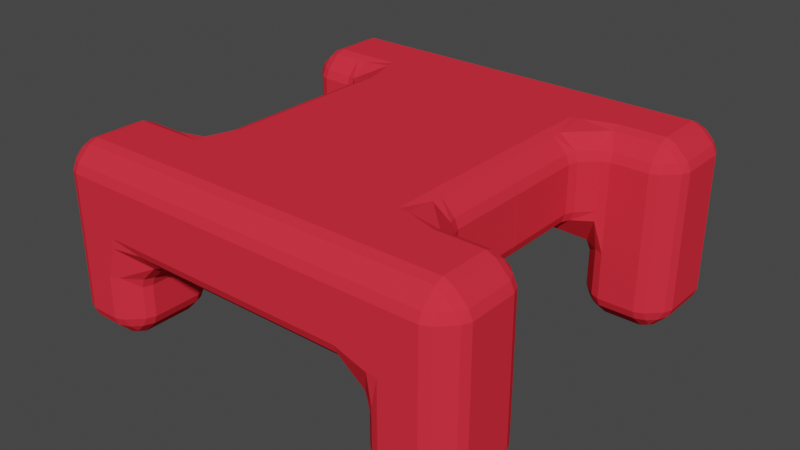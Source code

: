 # Source: spider.blend  (saved by Blender 2.91.10; exported with 4.5.12 LTS)
import bpy
from mathutils import Matrix  # noqa: F401  (used for matrix-valued properties, if any)

bpy.ops.wm.read_factory_settings(use_empty=True)
scene = bpy.context.scene
scene.name = 'Scene'

# ---- collections
col_collection = bpy.data.collections.new('Collection'); scene.collection.children.link(col_collection)

# ---- materials (node trees are filled in below, after node groups)
mat_material = bpy.data.materials.new('Material')
mat_material.alpha_threshold = 0.0
mat_material.use_transparent_shadow = False
mat_material.line_color = (0.0, 0.0, 0.0, 1.0)

# ---- material node trees
mat_material.use_nodes = True; mat_material.node_tree.nodes.clear()
_N = mat_material.node_tree.nodes; _L = mat_material.node_tree.links
n0 = _N.new('ShaderNodeOutputMaterial'); n0.name = 'Material Output'; n0.location = (300, 300)
n1 = _N.new('ShaderNodeBsdfPrincipled'); n1.name = 'Principled BSDF'; n1.location = (10, 300)
n1.distribution = 'GGX'
n1.subsurface_method = 'BURLEY'
n1.inputs[0].default_value = (0.8, 0.03102, 0.05059, 1.0)
n1.inputs[2].default_value = 0.9424
n1.inputs[3].default_value = 1.45
n1.inputs[13].default_value = 0.0
n1.inputs[27].default_value = (0.0, 0.0, 0.0, 1.0)
n1.inputs[28].default_value = 1.0
_L.new(n1.outputs[0], n0.inputs[0])
n0.is_active_output = True

# ---- world
world_world = bpy.data.worlds.new('World'); scene.world = world_world
world_world.use_nodes = True; world_world.node_tree.nodes.clear()
_N = world_world.node_tree.nodes; _L = world_world.node_tree.links
n0 = _N.new('ShaderNodeOutputWorld'); n0.name = 'World Output'; n0.location = (300, 300)
n1 = _N.new('ShaderNodeBackground'); n1.name = 'Background'; n1.location = (10, 300)
n1.inputs[0].default_value = (0.05088, 0.05088, 0.05088, 1.0)
_L.new(n1.outputs[0], n0.inputs[0])
n0.is_active_output = True
world_world.color = (0.05088, 0.05088, 0.05088)
world_world.use_sun_shadow = False
world_world.sun_shadow_jitter_overblur = 0.0

# ---- meshes
me_cube_001 = bpy.data.meshes.new('Cube.001')
me_cube_001.from_pydata([(-0.6131, 2.958, -0.92), (-0.42, 2.958, -1.0), (-0.42, 2.765, -0.92), (-0.6255, 2.752, -0.8152), (-0.42, 2.458, -0.6131), (-0.42, 2.378, -0.42), (-0.6131, 2.458, -0.42), (-0.6255, 2.563, -0.6255), (-0.92, 2.958, -0.6131), (-0.8152, 2.752, -0.6255), (-0.92, 2.765, -0.42), (-1.0, 2.958, -0.42), (-0.6131, 2.458, 0.42), (-0.42, 2.378, 0.42), (-0.42, 2.378, 0.6463), (-0.6131, 2.458, 0.6463), (-0.42, 2.379, 1.354), (-0.42, 2.379, 1.58), (-0.6131, 2.298, 1.58), (-0.6131, 2.298, 1.354), (-0.92, 1.991, 1.58), (-1.0, 1.798, 1.589), (-1.08, 1.798, 1.387), (-1.0, 2.003, 1.374), (-1.387, 1.798, 1.08), (-1.589, 1.798, 1.0), (-1.58, 2.024, 1.0), (-1.387, 2.024, 1.08), (-1.58, 2.732, 1.0), (-1.58, 2.958, 1.0), (-1.387, 2.958, 0.92), (-1.387, 2.732, 0.92), (-0.92, 2.765, 0.42), (-1.0, 2.752, 0.6255), (-1.08, 2.958, 0.6131), (-1.0, 2.958, 0.42), (-0.42, 4.265, -0.92), (-0.42, 4.072, -1.0), (-0.6131, 4.072, -0.92), (-0.6255, 4.278, -0.8152), (-0.92, 4.072, -0.6131), (-1.0, 4.072, -0.42), (-0.92, 4.265, -0.42), (-0.8152, 4.278, -0.6255), (-0.42, 4.572, -0.6131), (-0.6255, 4.467, -0.6255), (-0.6131, 4.572, -0.42), (-0.42, 4.652, -0.42), (-1.387, 4.072, 0.92), (-1.58, 4.072, 1.0), (-1.58, 4.265, 1.08), (-1.374, 4.278, 1.0), (-1.58, 4.572, 1.387), (-1.58, 4.652, 1.58), (-1.354, 4.652, 1.58), (-1.354, 4.572, 1.387), (-0.6463, 4.652, 1.58), (-0.42, 4.652, 1.58), (-0.42, 4.652, 1.354), (-0.6463, 4.652, 1.354), (-0.42, 4.652, 0.6463), (-0.42, 4.652, 0.42), (-0.6131, 4.572, 0.42), (-0.6131, 4.572, 0.6463), (-1.08, 4.072, 0.6131), (-1.0, 4.278, 0.6255), (-0.92, 4.265, 0.42), (-1.0, 4.072, 0.42), (0.42, 2.765, -0.92), (0.42, 2.958, -1.0), (0.6131, 2.958, -0.92), (0.6255, 2.752, -0.8152), (0.92, 2.958, -0.6131), (1.0, 2.958, -0.42), (0.92, 2.765, -0.42), (0.8152, 2.752, -0.6255), (0.42, 2.458, -0.6131), (0.6255, 2.563, -0.6255), (0.6131, 2.458, -0.42), (0.42, 2.378, -0.42), (1.0, 2.963, 1.354), (1.0, 2.965, 1.58), (0.92, 2.771, 1.58), (0.92, 2.769, 1.354), (0.6131, 2.464, 1.58), (0.42, 2.383, 1.58), (0.42, 2.382, 1.354), (0.6131, 2.463, 1.354), (0.42, 2.379, 0.6463), (0.42, 2.378, 0.42), (0.6131, 2.458, 0.42), (0.6131, 2.459, 0.6463), (1.0, 2.959, 0.6463), (0.92, 2.765, 0.6463), (0.92, 2.765, 0.42), (1.0, 2.958, 0.42), (0.6131, 4.072, -0.92), (0.42, 4.072, -1.0), (0.42, 4.265, -0.92), (0.6255, 4.278, -0.8152), (0.42, 4.572, -0.6131), (0.42, 4.652, -0.42), (0.6131, 4.572, -0.42), (0.6255, 4.467, -0.6255), (0.92, 4.072, -0.6131), (0.8152, 4.278, -0.6255), (0.92, 4.265, -0.42), (1.0, 4.072, -0.42), (0.42, 4.652, 1.354), (0.42, 4.652, 1.58), (0.6131, 4.572, 1.58), (0.6131, 4.572, 1.354), (0.92, 4.265, 1.58), (1.0, 4.072, 1.58), (1.0, 4.072, 1.354), (0.92, 4.265, 1.354), (1.0, 4.072, 0.6463), (1.0, 4.072, 0.42), (0.92, 4.265, 0.42), (0.92, 4.265, 0.6463), (0.42, 4.652, 0.6463), (0.6131, 4.572, 0.6463), (0.6131, 4.572, 0.42), (0.42, 4.652, 0.42), (-1.354, 2.959, 3.259), (-1.58, 2.958, 3.259), (-1.58, 2.732, 3.259), (-1.354, 2.732, 3.259), (-1.58, 2.024, 3.259), (-1.589, 1.798, 3.259), (-1.387, 1.798, 3.179), (-1.387, 2.024, 3.179), (-1.08, 1.798, 2.872), (-1.0, 1.798, 2.67), (-0.9205, 1.992, 2.679), (-1.001, 2.004, 2.885), (-0.6127, 2.303, 2.679), (-0.42, 2.384, 2.679), (-0.42, 2.465, 2.872), (-0.6251, 2.383, 2.885), (-0.6463, 2.963, 3.259), (-0.6463, 2.77, 3.179), (-0.42, 2.772, 3.179), (-0.42, 2.965, 3.259), (-1.58, 4.265, 3.179), (-1.58, 4.072, 3.259), (-1.354, 4.072, 3.259), (-1.354, 4.265, 3.179), (-0.6463, 4.072, 3.259), (-0.42, 4.072, 3.259), (-0.42, 4.265, 3.179), (-0.6463, 4.265, 3.179), (-0.42, 4.572, 2.872), (-0.42, 4.652, 2.679), (-0.6463, 4.652, 2.679), (-0.6463, 4.572, 2.872), (-1.58, 4.572, 2.872), (-1.354, 4.572, 2.872), (-1.354, 4.652, 2.679), (-1.58, 4.652, 2.679), (0.6131, 4.572, 2.679), (0.42, 4.652, 2.679), (0.42, 4.572, 2.872), (0.6255, 4.467, 2.885), (0.42, 4.265, 3.179), (0.42, 4.072, 3.259), (0.6131, 4.072, 3.179), (0.6255, 4.278, 3.075), (0.92, 4.265, 2.679), (0.8152, 4.278, 2.885), (0.92, 4.072, 2.872), (1.0, 4.072, 2.679), (0.9205, 2.783, 2.679), (1.0, 2.977, 2.679), (0.92, 2.978, 2.872), (0.8161, 2.772, 2.885), (0.6131, 2.978, 3.179), (0.42, 2.976, 3.259), (0.42, 2.782, 3.18), (0.6253, 2.772, 3.075), (0.6127, 2.472, 2.679), (0.6253, 2.579, 2.885), (0.42, 2.472, 2.872), (0.42, 2.391, 2.679), (-1.59, 0.007971, 1.0), (-1.387, 0.0, 1.08), (-1.0, 0.007971, 1.59), (-1.08, 0.0, 1.387), (-6.88, 2.771, 0.42), (-6.8, 2.964, 0.42), (-6.721, 2.962, 0.6133), (-6.801, 2.757, 0.6253), (-6.416, 2.959, 0.9198), (-6.223, 2.958, 1.0), (-6.223, 2.732, 1.0), (-6.416, 2.733, 0.9198), (-6.223, 2.024, 1.0), (-6.213, 1.798, 1.0), (-6.416, 1.798, 1.08), (-6.416, 2.024, 1.08), (-6.723, 1.798, 1.387), (-6.803, 1.798, 1.589), (-6.883, 1.991, 1.58), (-6.803, 2.003, 1.374), (-7.19, 2.298, 1.58), (-7.383, 2.378, 1.58), (-7.382, 2.379, 1.354), (-7.189, 2.299, 1.354), (-7.187, 2.464, 0.42), (-7.188, 2.462, 0.6463), (-7.381, 2.382, 0.6463), (-7.38, 2.384, 0.42), (-6.721, 4.076, 0.6133), (-6.8, 4.078, 0.42), (-6.88, 4.272, 0.42), (-6.801, 4.282, 0.626), (-7.187, 4.578, 0.42), (-7.38, 4.658, 0.42), (-7.381, 4.657, 0.6463), (-7.188, 4.577, 0.6463), (-7.382, 4.653, 1.354), (-7.383, 4.652, 1.58), (-7.156, 4.652, 1.58), (-7.156, 4.653, 1.354), (-6.449, 4.652, 1.58), (-6.223, 4.652, 1.58), (-6.223, 4.572, 1.387), (-6.449, 4.572, 1.387), (-6.416, 4.073, 0.9198), (-6.428, 4.279, 0.9998), (-6.223, 4.265, 1.08), (-6.223, 4.072, 1.0), (-7.156, 2.958, 3.259), (-7.383, 2.958, 3.259), (-7.383, 2.765, 3.179), (-7.156, 2.765, 3.179), (-7.383, 2.458, 2.872), (-7.383, 2.378, 2.679), (-7.19, 2.298, 2.679), (-7.177, 2.378, 2.885), (-6.883, 1.991, 2.679), (-6.803, 1.798, 2.67), (-6.723, 1.798, 2.872), (-6.803, 2.003, 2.885), (-6.416, 1.798, 3.179), (-6.213, 1.798, 3.259), (-6.223, 2.024, 3.259), (-6.416, 2.024, 3.179), (-6.449, 2.958, 3.259), (-6.449, 2.732, 3.259), (-6.223, 2.732, 3.259), (-6.223, 2.958, 3.259), (-7.383, 4.265, 3.179), (-7.383, 4.072, 3.259), (-7.156, 4.072, 3.259), (-7.156, 4.265, 3.179), (-6.449, 4.072, 3.259), (-6.223, 4.072, 3.259), (-6.223, 4.265, 3.179), (-6.449, 4.265, 3.179), (-6.223, 4.572, 2.872), (-6.223, 4.652, 2.679), (-6.449, 4.652, 2.679), (-6.449, 4.572, 2.872), (-7.383, 4.572, 2.872), (-7.156, 4.572, 2.872), (-7.156, 4.652, 2.679), (-7.383, 4.652, 2.679), (-8.622, 2.962, 0.6463), (-8.622, 2.964, 0.42), (-8.542, 2.771, 0.42), (-8.542, 2.769, 0.6463), (-8.235, 2.464, 0.42), (-8.041, 2.384, 0.42), (-8.042, 2.382, 0.6463), (-8.235, 2.462, 0.6463), (-8.044, 2.379, 1.354), (-8.044, 2.378, 1.58), (-8.237, 2.458, 1.58), (-8.237, 2.459, 1.354), (-8.624, 2.959, 1.354), (-8.544, 2.765, 1.354), (-8.544, 2.765, 1.58), (-8.624, 2.958, 1.58), (-8.542, 4.272, 0.42), (-8.622, 4.078, 0.42), (-8.622, 4.077, 0.6463), (-8.542, 4.27, 0.6463), (-8.624, 4.073, 1.354), (-8.624, 4.072, 1.58), (-8.544, 4.265, 1.58), (-8.544, 4.266, 1.354), (-8.237, 4.572, 1.58), (-8.044, 4.652, 1.58), (-8.044, 4.653, 1.354), (-8.237, 4.573, 1.354), (-8.235, 4.578, 0.42), (-8.235, 4.577, 0.6463), (-8.042, 4.657, 0.6463), (-8.041, 4.658, 0.42), (-8.044, 2.765, 3.179), (-8.044, 2.958, 3.259), (-8.237, 2.958, 3.179), (-8.25, 2.752, 3.075), (-8.544, 2.958, 2.872), (-8.624, 2.958, 2.679), (-8.544, 2.765, 2.679), (-8.439, 2.752, 2.885), (-8.044, 2.458, 2.872), (-8.25, 2.563, 2.885), (-8.237, 2.458, 2.679), (-8.044, 2.378, 2.679), (-8.237, 4.072, 3.179), (-8.044, 4.072, 3.259), (-8.044, 4.265, 3.179), (-8.25, 4.278, 3.075), (-8.044, 4.572, 2.872), (-8.044, 4.652, 2.679), (-8.237, 4.572, 2.679), (-8.25, 4.467, 2.885), (-8.544, 4.072, 2.872), (-8.439, 4.278, 2.885), (-8.544, 4.265, 2.679), (-8.624, 4.072, 2.679), (-6.876, 2.974, -0.4979), (-6.796, 2.972, -0.3045), (-6.876, 2.779, -0.3045), (-6.98, 2.769, -0.5099), (-7.183, 2.472, -0.3045), (-7.377, 2.392, -0.3045), (-7.376, 2.474, -0.4973), (-7.17, 2.579, -0.5099), (-7.181, 2.977, -0.8043), (-7.169, 2.771, -0.6998), (-7.374, 2.785, -0.8049), (-7.374, 2.978, -0.8845), (-6.876, 4.279, -0.3045), (-6.796, 4.086, -0.3045), (-6.876, 4.088, -0.4979), (-6.981, 4.294, -0.5105), (-7.181, 4.092, -0.8043), (-7.374, 4.092, -0.8845), (-7.374, 4.285, -0.8041), (-7.169, 4.296, -0.6995), (-7.183, 4.586, -0.3045), (-7.17, 4.483, -0.5105), (-7.376, 4.588, -0.4981), (-7.377, 4.666, -0.3045), (-8.538, 2.779, -0.3045), (-8.618, 2.972, -0.3045), (-8.537, 2.974, -0.4975), (-8.433, 2.769, -0.5096), (-8.229, 2.977, -0.8047), (-8.035, 2.978, -0.8845), (-8.036, 2.785, -0.8049), (-8.242, 2.771, -0.7), (-8.231, 2.472, -0.3045), (-8.243, 2.579, -0.5096), (-8.037, 2.474, -0.4973), (-8.038, 2.392, -0.3045), (-8.537, 4.088, -0.4975), (-8.618, 4.086, -0.3045), (-8.538, 4.279, -0.3045), (-8.432, 4.294, -0.5102), (-8.231, 4.586, -0.3045), (-8.038, 4.666, -0.3045), (-8.037, 4.588, -0.4981), (-8.242, 4.484, -0.5102), (-8.229, 4.092, -0.8047), (-8.241, 4.296, -0.6997), (-8.036, 4.285, -0.8041), (-8.035, 4.092, -0.8845), (-1.0, 0.007971, 2.67), (-1.08, 0.0, 2.872), (-1.387, 0.0, 3.179), (-1.59, 0.007971, 3.259), (-6.803, 0.007971, 1.59), (-6.723, 0.0, 1.387), (-6.416, 0.0, 1.08), (-6.213, 0.007971, 1.0), (-6.213, 0.007971, 3.259), (-6.416, 0.0, 3.179), (-6.803, 0.007971, 2.67), (-6.723, 0.0, 2.872)], [], [(11, 35, 67, 41), (71, 75, 77), (180, 84, 82, 172), (98, 36, 44, 100), (15, 19, 23, 27, 31, 33), (246, 128, 126, 250), (178, 142, 138, 182), (156, 260, 258, 144), (58, 108, 120, 60), (26, 196, 194, 28), (215, 219, 223, 227, 229), (114, 80, 92, 116), (30, 48, 64, 34), (22, 187, 185, 24), (339, 343, 345), (248, 256, 254, 232), (262, 224, 222, 266), (270, 348, 356, 272), (274, 210, 206, 276), (234, 300, 308, 236), (362, 284, 296, 364), (377, 200, 198, 378), (326, 188, 208, 328), (51, 55, 59, 63, 65), (211, 273, 359, 329), (37, 97, 69, 1), (86, 16, 14, 88), (62, 46, 42, 66), (50, 230, 226, 52), (70, 96, 104, 72), (81, 113, 171, 173), (118, 106, 102, 122), (110, 160, 168, 112), (125, 145, 257, 251), (150, 164, 162, 152), (166, 176, 174, 170), (184, 186, 372, 375, 380, 382, 376, 379), (190, 212, 228, 192), (344, 216, 214, 336), (233, 253, 313, 301), (280, 288, 286, 268), (269, 285, 361, 349), (318, 292, 290, 322), (302, 312, 320, 304), (332, 340, 338, 324), (354, 334, 330, 358), (366, 346, 342, 370), (350, 360, 368, 352), (3, 7, 9), (79, 89, 13, 5), (49, 29, 193, 231), (47, 61, 123, 101), (39, 43, 45), (109, 57, 153, 161), (111, 115, 119, 121), (90, 78, 74, 94), (83, 87, 91, 93), (107, 117, 95, 73), (6, 12, 32, 10), (18, 136, 134, 20), (127, 131, 135, 139, 141), (163, 167, 169), (175, 179, 181), (165, 149, 143, 177), (140, 148, 146, 124), (99, 103, 105), (17, 85, 183, 137), (159, 53, 225, 261), (213, 189, 325, 337), (235, 239, 243, 247, 249), (241, 201, 376, 382), (267, 221, 293, 317), (147, 151, 155, 157), (373, 132, 130, 374), (154, 56, 54, 158), (197, 25, 184, 379), (271, 275, 279, 281), (315, 319, 321), (289, 283, 305, 323), (303, 307, 309), (242, 383, 381, 244), (205, 237, 311, 277), (299, 217, 347, 365), (255, 259, 263, 265), (327, 331, 333), (363, 367, 369), (341, 335, 353, 371), (351, 355, 357), (278, 310, 306, 282), (191, 195, 199, 203, 207, 209), (294, 220, 218, 298), (287, 291, 295, 297), (21, 133, 372, 186), (202, 240, 238, 204), (314, 252, 264, 316), (129, 245, 380, 375), (2, 68, 76, 4), (0, 1, 2, 3), (4, 5, 6, 7), (8, 9, 10, 11), (12, 13, 14, 15), (16, 17, 18, 19), (20, 21, 22, 23), (24, 25, 26, 27), (28, 29, 30, 31), (32, 33, 34, 35), (36, 37, 38, 39), (40, 41, 42, 43), (44, 45, 46, 47), (48, 49, 50, 51), (52, 53, 54, 55), (56, 57, 58, 59), (60, 61, 62, 63), (64, 65, 66, 67), (68, 69, 70, 71), (72, 73, 74, 75), (76, 77, 78, 79), (80, 81, 82, 83), (84, 85, 86, 87), (88, 89, 90, 91), (92, 93, 94, 95), (96, 97, 98, 99), (100, 101, 102, 103), (104, 105, 106, 107), (108, 109, 110, 111), (112, 113, 114, 115), (116, 117, 118, 119), (120, 121, 122, 123), (124, 125, 126, 127), (128, 129, 130, 131), (132, 133, 134, 135), (136, 137, 138, 139), (140, 141, 142, 143), (144, 145, 146, 147), (148, 149, 150, 151), (152, 153, 154, 155), (156, 157, 158, 159), (160, 161, 162, 163), (164, 165, 166, 167), (168, 169, 170, 171), (172, 173, 174, 175), (176, 177, 178, 179), (180, 181, 182, 183), (188, 189, 190, 191), (192, 193, 194, 195), (196, 197, 198, 199), (200, 201, 202, 203), (204, 205, 206, 207), (208, 209, 210, 211), (212, 213, 214, 215), (216, 217, 218, 219), (220, 221, 222, 223), (224, 225, 226, 227), (228, 229, 230, 231), (232, 233, 234, 235), (236, 237, 238, 239), (240, 241, 242, 243), (244, 245, 246, 247), (248, 249, 250, 251), (252, 253, 254, 255), (256, 257, 258, 259), (260, 261, 262, 263), (264, 265, 266, 267), (268, 269, 270, 271), (272, 273, 274, 275), (276, 277, 278, 279), (280, 281, 282, 283), (284, 285, 286, 287), (288, 289, 290, 291), (292, 293, 294, 295), (296, 297, 298, 299), (300, 301, 302, 303), (304, 305, 306, 307), (308, 309, 310, 311), (312, 313, 314, 315), (316, 317, 318, 319), (320, 321, 322, 323), (324, 325, 326, 327), (328, 329, 330, 331), (332, 333, 334, 335), (336, 337, 338, 339), (340, 341, 342, 343), (344, 345, 346, 347), (348, 349, 350, 351), (352, 353, 354, 355), (356, 357, 358, 359), (360, 361, 362, 363), (364, 365, 366, 367), (368, 369, 370, 371), (8, 0, 3, 9), (2, 4, 7, 3), (6, 10, 9, 7), (32, 12, 15, 33), (14, 16, 19, 15), (18, 20, 23, 19), (22, 24, 27, 23), (26, 28, 31, 27), (30, 34, 33, 31), (44, 36, 39, 45), (38, 40, 43, 39), (42, 46, 45, 43), (64, 48, 51, 65), (50, 52, 55, 51), (54, 56, 59, 55), (58, 60, 63, 59), (62, 66, 65, 63), (76, 68, 71, 77), (70, 72, 75, 71), (74, 78, 77, 75), (92, 80, 83, 93), (82, 84, 87, 83), (86, 88, 91, 87), (90, 94, 93, 91), (104, 96, 99, 105), (98, 100, 103, 99), (102, 106, 105, 103), (120, 108, 111, 121), (110, 112, 115, 111), (114, 116, 119, 115), (118, 122, 121, 119), (140, 124, 127, 141), (126, 128, 131, 127), (130, 132, 135, 131), (134, 136, 139, 135), (138, 142, 141, 139), (156, 144, 147, 157), (146, 148, 151, 147), (150, 152, 155, 151), (154, 158, 157, 155), (168, 160, 163, 169), (162, 164, 167, 163), (166, 170, 169, 167), (180, 172, 175, 181), (174, 176, 179, 175), (178, 182, 181, 179), (208, 188, 191, 209), (190, 192, 195, 191), (194, 196, 199, 195), (198, 200, 203, 199), (202, 204, 207, 203), (206, 210, 209, 207), (228, 212, 215, 229), (214, 216, 219, 215), (218, 220, 223, 219), (222, 224, 227, 223), (226, 230, 229, 227), (248, 232, 235, 249), (234, 236, 239, 235), (238, 240, 243, 239), (242, 244, 247, 243), (246, 250, 249, 247), (264, 252, 255, 265), (254, 256, 259, 255), (258, 260, 263, 259), (262, 266, 265, 263), (280, 268, 271, 281), (270, 272, 275, 271), (274, 276, 279, 275), (278, 282, 281, 279), (296, 284, 287, 297), (286, 288, 291, 287), (290, 292, 295, 291), (294, 298, 297, 295), (308, 300, 303, 309), (302, 304, 307, 303), (306, 310, 309, 307), (320, 312, 315, 321), (314, 316, 319, 315), (318, 322, 321, 319), (332, 324, 327, 333), (326, 328, 331, 327), (330, 334, 333, 331), (344, 336, 339, 345), (338, 340, 343, 339), (342, 346, 345, 343), (356, 348, 351, 357), (350, 352, 355, 351), (354, 358, 357, 355), (368, 360, 363, 369), (362, 364, 367, 363), (366, 370, 369, 367), (37, 1, 0, 38), (11, 41, 40, 8), (5, 13, 12, 6), (35, 11, 10, 32), (29, 49, 48, 30), (67, 35, 34, 64), (61, 47, 46, 62), (41, 67, 66, 42), (97, 37, 36, 98), (47, 101, 100, 44), (57, 109, 108, 58), (123, 61, 60, 120), (117, 107, 106, 118), (101, 123, 122, 102), (69, 97, 96, 70), (107, 73, 72, 104), (113, 81, 80, 114), (95, 117, 116, 92), (89, 79, 78, 90), (73, 95, 94, 74), (1, 69, 68, 2), (79, 5, 4, 76), (85, 17, 16, 86), (13, 89, 88, 14), (143, 149, 148, 140), (145, 125, 124, 146), (149, 165, 164, 150), (161, 153, 152, 162), (165, 177, 176, 166), (173, 171, 170, 174), (177, 143, 142, 178), (137, 183, 182, 138), (109, 161, 160, 110), (171, 113, 112, 168), (183, 85, 84, 180), (81, 173, 172, 82), (17, 137, 136, 18), (133, 21, 20, 134), (153, 57, 56, 154), (53, 159, 158, 54), (189, 213, 212, 190), (231, 193, 192, 228), (251, 257, 256, 248), (253, 233, 232, 254), (201, 241, 240, 202), (237, 205, 204, 238), (261, 225, 224, 262), (221, 267, 266, 222), (159, 261, 260, 156), (257, 145, 144, 258), (245, 129, 128, 246), (125, 251, 250, 126), (49, 231, 230, 50), (225, 53, 52, 226), (25, 197, 196, 26), (193, 29, 28, 194), (283, 289, 288, 280), (285, 269, 268, 286), (301, 313, 312, 302), (323, 305, 304, 320), (277, 311, 310, 278), (305, 283, 282, 306), (317, 293, 292, 318), (289, 323, 322, 290), (233, 301, 300, 234), (311, 237, 236, 308), (273, 211, 210, 274), (205, 277, 276, 206), (293, 221, 220, 294), (217, 299, 298, 218), (313, 253, 252, 314), (267, 317, 316, 264), (335, 341, 340, 332), (337, 325, 324, 338), (349, 361, 360, 350), (371, 353, 352, 368), (353, 335, 334, 354), (329, 359, 358, 330), (365, 347, 346, 366), (341, 371, 370, 342), (269, 349, 348, 270), (359, 273, 272, 356), (325, 189, 188, 326), (211, 329, 328, 208), (347, 217, 216, 344), (213, 337, 336, 214), (361, 285, 284, 362), (299, 365, 364, 296), (21, 186, 187, 22), (186, 184, 185, 187), (184, 25, 24, 185), (379, 376, 377, 378), (376, 201, 200, 377), (197, 379, 378, 198), (241, 382, 383, 242), (382, 380, 381, 383), (380, 245, 244, 381), (375, 372, 373, 374), (372, 133, 132, 373), (129, 375, 374, 130), (38, 0, 8, 40)])
_uv = me_cube_001.uv_layers.new(name='UVMap')
_uv.uv.foreach_set('vector', [0.8799, 0.284, 0.9282, 0.2813, 0.9243, 0.2172, 0.8761, 0.2199, 0.8142, 0.385, 0.8138, 0.3963, 0.8248, 0.3957, 0.8299, 0.5811, 0.8304, 0.5194, 0.8125, 0.5205, 0.8119, 0.5822, 0.1904, 0.6052, 0.2375, 0.6052, 0.2375, 0.5876, 0.1904, 0.5876, 0.0655, 0.7321, 0.0655, 0.6916, 0.04339, 0.6903, 0.02131, 0.7071, 0.02135, 0.7165, 0.04344, 0.7334, 0.1626, 0.4165, 0.1626, 0.1596, 0.1235, 0.1596, 0.1235, 0.4165, 0.1245, 0.5876, 0.07657, 0.5876, 0.07654, 0.605, 0.1245, 0.605, 0.02131, 0.1596, 0.02131, 0.4165, 0.03857, 0.4165, 0.03857, 0.1596, 0.4272, 0.09571, 0.4272, 0.04907, 0.3879, 0.04907, 0.3879, 0.09571, 0.6645, 0.0528, 0.6645, 0.3048, 0.7029, 0.3048, 0.7029, 0.0528, 0.3866, 0.45, 0.3879, 0.4715, 0.4272, 0.4697, 0.429, 0.4305, 0.4074, 0.4293, 0.7393, 0.5079, 0.8016, 0.5081, 0.8019, 0.4684, 0.7393, 0.4682, 0.9584, 0.2788, 0.9545, 0.2147, 0.9357, 0.2164, 0.9396, 0.2804, 0.6404, 0.7643, 0.6404, 0.8653, 0.6588, 0.8658, 0.6588, 0.7648, 0.3341, 0.9682, 0.3225, 0.9673, 0.3328, 0.9787, 0.111, 0.429, 0.04933, 0.429, 0.04933, 0.4682, 0.111, 0.4682, 0.5008, 0.4305, 0.4397, 0.4305, 0.4397, 0.4697, 0.5008, 0.4697, 0.8129, 0.7739, 0.8129, 0.8146, 0.8308, 0.8156, 0.8308, 0.7749, 0.4121, 0.6752, 0.374, 0.6731, 0.3719, 0.7138, 0.4099, 0.7159, 0.3661, 0.8187, 0.4041, 0.8208, 0.4051, 0.8032, 0.3671, 0.8011, 0.335, 0.5465, 0.3752, 0.5467, 0.3753, 0.5296, 0.3351, 0.5294, 0.9317, 0.02184, 0.9317, 0.1228, 0.95, 0.1223, 0.95, 0.02131, 0.3516, 0.8817, 0.3933, 0.8837, 0.3932, 0.8653, 0.3515, 0.8634, 0.4074, 0.1487, 0.429, 0.1476, 0.4272, 0.1083, 0.3879, 0.1064, 0.3866, 0.1279, 0.3747, 0.6601, 0.4128, 0.6622, 0.4149, 0.6205, 0.3768, 0.6184, 0.2375, 0.6162, 0.1904, 0.6162, 0.1904, 0.6786, 0.2375, 0.6786, 0.1245, 0.6916, 0.07653, 0.6916, 0.07653, 0.732, 0.1245, 0.732, 0.3753, 0.1064, 0.3287, 0.1064, 0.3286, 0.1235, 0.3752, 0.1235, 0.7862, 0.0528, 0.7862, 0.3048, 0.8033, 0.3048, 0.8033, 0.0528, 0.8026, 0.379, 0.74, 0.3789, 0.7394, 0.3973, 0.802, 0.3974, 0.8015, 0.5208, 0.7393, 0.5206, 0.7393, 0.5823, 0.8008, 0.5825, 0.3752, 0.02131, 0.3286, 0.02131, 0.3287, 0.03835, 0.3753, 0.03835, 0.4397, 0.03835, 0.5007, 0.03835, 0.5006, 0.02131, 0.4396, 0.02131, 0.111, 0.1596, 0.04933, 0.1596, 0.04933, 0.4165, 0.111, 0.4165, 0.03857, 0.09545, 0.03857, 0.04898, 0.02131, 0.04897, 0.02131, 0.09545, 0.04926, 0.03829, 0.1098, 0.03829, 0.1095, 0.02131, 0.04897, 0.02131, 0.5547, 0.6567, 0.5862, 0.6881, 0.6437, 0.6881, 0.6751, 0.6567, 0.6751, 0.4103, 0.6437, 0.3789, 0.5862, 0.3789, 0.5547, 0.4103, 0.4044, 0.8957, 0.4005, 0.9599, 0.4193, 0.9614, 0.4232, 0.8972, 0.3351, 0.4712, 0.3753, 0.4714, 0.3752, 0.4544, 0.335, 0.4542, 0.111, 0.4807, 0.04933, 0.4807, 0.04933, 0.5173, 0.111, 0.5173, 0.8017, 0.7213, 0.739, 0.7221, 0.7392, 0.7619, 0.8019, 0.761, 0.8019, 0.7738, 0.7393, 0.7746, 0.7393, 0.8152, 0.8019, 0.8144, 0.5007, 0.5298, 0.4397, 0.5298, 0.4396, 0.5468, 0.5006, 0.5468, 0.1109, 0.528, 0.04926, 0.528, 0.04897, 0.545, 0.1106, 0.545, 0.321, 0.8909, 0.3172, 0.9551, 0.3359, 0.9566, 0.3398, 0.8923, 0.4163, 0.5915, 0.3782, 0.5894, 0.3774, 0.6073, 0.4154, 0.6094, 0.1904, 0.8349, 0.2276, 0.8349, 0.2276, 0.8174, 0.1904, 0.8174, 0.8021, 0.8256, 0.7394, 0.8264, 0.74, 0.8448, 0.8027, 0.844, 0.8565, 0.298, 0.8681, 0.3083, 0.8681, 0.2969, 0.1245, 0.7929, 0.1245, 0.7449, 0.07652, 0.7449, 0.07652, 0.7929, 0.7756, 0.0528, 0.7151, 0.0528, 0.7151, 0.3048, 0.7756, 0.3048, 0.3287, 0.09571, 0.3753, 0.09571, 0.3753, 0.04907, 0.3287, 0.04907, 0.8513, 0.2102, 0.8629, 0.2092, 0.8615, 0.1987, 0.4397, 0.04907, 0.4397, 0.09571, 0.5008, 0.09571, 0.5008, 0.04907, 0.4271, 0.03835, 0.427, 0.02131, 0.3878, 0.02131, 0.3879, 0.03835, 0.8307, 0.4543, 0.8307, 0.4072, 0.8129, 0.4083, 0.8129, 0.4554, 0.8126, 0.5078, 0.8305, 0.5067, 0.8307, 0.467, 0.8129, 0.4681, 0.7393, 0.4084, 0.7393, 0.4555, 0.8019, 0.4557, 0.8019, 0.4085, 0.8802, 0.3136, 0.9284, 0.3108, 0.9285, 0.2925, 0.8803, 0.2953, 0.6279, 0.7353, 0.5662, 0.7352, 0.5674, 0.7533, 0.629, 0.7532, 0.1235, 0.1471, 0.1626, 0.1489, 0.1634, 0.1276, 0.1424, 0.1068, 0.1213, 0.108, 0.02712, 0.0376, 0.03779, 0.03761, 0.03761, 0.02711, 0.1209, 0.02706, 0.1211, 0.03762, 0.1316, 0.03761, 0.04933, 0.04898, 0.04933, 0.09545, 0.1106, 0.09545, 0.11, 0.04898, 0.1107, 0.108, 0.04933, 0.108, 0.04933, 0.1471, 0.1109, 0.1471, 0.7284, 0.3848, 0.7177, 0.3954, 0.7281, 0.3962, 0.07653, 0.6787, 0.1245, 0.6787, 0.1245, 0.616, 0.07654, 0.616, 0.5008, 0.1601, 0.4397, 0.1601, 0.4397, 0.4179, 0.5008, 0.4179, 0.3891, 0.9592, 0.393, 0.895, 0.3512, 0.893, 0.3474, 0.9573, 0.1216, 0.4682, 0.1427, 0.4693, 0.1634, 0.4486, 0.1626, 0.4272, 0.1235, 0.429, 0.8594, 0.1228, 0.92, 0.123, 0.92, 0.02242, 0.8594, 0.02228, 0.5008, 0.4823, 0.4397, 0.4823, 0.4397, 0.519, 0.5008, 0.519, 0.03857, 0.1471, 0.03857, 0.108, 0.02131, 0.108, 0.02131, 0.1471, 0.2743, 0.132, 0.1748, 0.132, 0.1751, 0.1489, 0.2745, 0.1489, 0.5008, 0.1083, 0.4397, 0.1083, 0.4397, 0.1476, 0.5008, 0.1476, 0.6522, 0.3043, 0.6522, 0.0533, 0.5551, 0.05332, 0.5551, 0.3043, 0.8129, 0.7612, 0.8307, 0.7622, 0.8305, 0.7225, 0.8127, 0.7215, 0.03779, 0.5287, 0.02712, 0.5287, 0.03761, 0.5392, 0.7389, 0.7094, 0.8016, 0.7086, 0.8009, 0.6469, 0.7383, 0.6477, 0.4163, 0.8154, 0.4278, 0.8051, 0.4169, 0.8046, 0.1748, 0.4442, 0.2743, 0.4442, 0.2745, 0.4272, 0.1751, 0.4272, 0.3712, 0.7268, 0.3677, 0.7901, 0.4057, 0.7922, 0.4092, 0.7289, 0.3753, 0.5189, 0.3753, 0.4822, 0.3351, 0.482, 0.3351, 0.5187, 0.03857, 0.4682, 0.03857, 0.429, 0.02131, 0.429, 0.02131, 0.4682, 0.3394, 0.8803, 0.3394, 0.8689, 0.3278, 0.8793, 0.728, 0.8277, 0.7177, 0.8285, 0.7284, 0.839, 0.2276, 0.8065, 0.2276, 0.7439, 0.1904, 0.7439, 0.1905, 0.8065, 0.8138, 0.8265, 0.8142, 0.8379, 0.8249, 0.8271, 0.8304, 0.7098, 0.8298, 0.6481, 0.8119, 0.6471, 0.8126, 0.7088, 0.3407, 0.6699, 0.3176, 0.6856, 0.3172, 0.6951, 0.3385, 0.7133, 0.3608, 0.7132, 0.3629, 0.6725, 0.4272, 0.519, 0.4272, 0.4823, 0.3879, 0.4822, 0.3879, 0.5189, 0.3878, 0.5467, 0.427, 0.5468, 0.4271, 0.5298, 0.3879, 0.5297, 0.6288, 0.7642, 0.5682, 0.7643, 0.5682, 0.8649, 0.6288, 0.8647, 0.9202, 0.134, 0.8586, 0.1338, 0.8574, 0.1516, 0.919, 0.1518, 0.03857, 0.5173, 0.03857, 0.4807, 0.02131, 0.4807, 0.02131, 0.5173, 0.1752, 0.1601, 0.1752, 0.416, 0.2742, 0.416, 0.2742, 0.1602, 0.07654, 0.8216, 0.1245, 0.8216, 0.1245, 0.804, 0.07652, 0.804, 0.2483, 0.6785, 0.2375, 0.6786, 0.2375, 0.6894, 0.249, 0.6899, 0.07652, 0.804, 0.07652, 0.7929, 0.0655, 0.7929, 0.0648, 0.8047, 0.8685, 0.2848, 0.8681, 0.2969, 0.8803, 0.2953, 0.8799, 0.284, 0.0655, 0.745, 0.07652, 0.7449, 0.07653, 0.732, 0.0655, 0.7321, 0.07653, 0.6916, 0.07653, 0.6787, 0.0655, 0.6787, 0.0655, 0.6916, 0.629, 0.7532, 0.6288, 0.7642, 0.6404, 0.7643, 0.6408, 0.7526, 0.6523, 0.04231, 0.6522, 0.0533, 0.6645, 0.0528, 0.6646, 0.04231, 0.7029, 0.0528, 0.7151, 0.0528, 0.715, 0.04232, 0.7027, 0.04232, 0.9285, 0.2925, 0.9407, 0.2924, 0.9396, 0.2804, 0.9282, 0.2813, 0.2375, 0.6052, 0.2375, 0.6162, 0.2483, 0.6161, 0.249, 0.6044, 0.8647, 0.2208, 0.8761, 0.2199, 0.8751, 0.209, 0.8629, 0.2092, 0.3179, 0.09571, 0.3172, 0.1071, 0.3287, 0.1064, 0.3287, 0.09571, 0.7755, 0.04232, 0.7756, 0.0528, 0.7862, 0.0528, 0.7868, 0.04164, 0.429, 0.1601, 0.4397, 0.1601, 0.4397, 0.1476, 0.429, 0.1476, 0.4397, 0.1083, 0.4397, 0.09571, 0.4272, 0.09571, 0.4272, 0.1083, 0.3879, 0.09571, 0.3753, 0.09571, 0.3753, 0.1064, 0.3879, 0.1064, 0.9357, 0.2164, 0.9354, 0.2047, 0.9234, 0.2062, 0.9243, 0.2172, 0.1904, 0.6894, 0.1904, 0.6786, 0.1795, 0.6785, 0.1788, 0.6899, 0.802, 0.3974, 0.8019, 0.4085, 0.8129, 0.4083, 0.8138, 0.3963, 0.1245, 0.804, 0.1362, 0.8047, 0.1355, 0.7929, 0.1245, 0.7929, 0.8016, 0.5081, 0.8015, 0.5208, 0.8125, 0.5205, 0.8126, 0.5078, 0.1355, 0.6788, 0.1245, 0.6787, 0.1245, 0.6916, 0.1355, 0.6917, 0.1245, 0.732, 0.1245, 0.7449, 0.1355, 0.745, 0.1355, 0.7321, 0.8019, 0.4684, 0.8129, 0.4681, 0.8129, 0.4554, 0.8019, 0.4557, 0.1795, 0.6161, 0.1904, 0.6162, 0.1904, 0.6052, 0.1788, 0.6044, 0.3179, 0.04907, 0.3287, 0.04907, 0.3287, 0.03835, 0.3172, 0.03766, 0.7394, 0.3973, 0.7281, 0.3962, 0.7286, 0.4081, 0.7393, 0.4084, 0.4272, 0.04907, 0.4397, 0.04907, 0.4397, 0.03835, 0.4271, 0.03835, 0.7286, 0.5203, 0.7393, 0.5206, 0.7393, 0.5079, 0.7286, 0.5076, 0.7393, 0.4682, 0.7393, 0.4555, 0.7286, 0.4552, 0.7286, 0.4679, 0.3879, 0.04907, 0.3879, 0.03835, 0.3753, 0.03835, 0.3753, 0.04907, 0.1109, 0.1471, 0.111, 0.1596, 0.1235, 0.1596, 0.1235, 0.1471, 0.1626, 0.1596, 0.1752, 0.1601, 0.1751, 0.1489, 0.1626, 0.1489, 0.5571, 0.7645, 0.5682, 0.7643, 0.5674, 0.7533, 0.5562, 0.7528, 0.06553, 0.6159, 0.07654, 0.616, 0.07654, 0.605, 0.06483, 0.6042, 0.1107, 0.108, 0.1213, 0.108, 0.1212, 0.09545, 0.1106, 0.09545, 0.03857, 0.1596, 0.04933, 0.1596, 0.04933, 0.1471, 0.03857, 0.1471, 0.04933, 0.108, 0.04933, 0.09545, 0.03857, 0.09545, 0.03857, 0.108, 0.5115, 0.09571, 0.5008, 0.09571, 0.5008, 0.1083, 0.5115, 0.1083, 0.5115, 0.1601, 0.5115, 0.1476, 0.5008, 0.1476, 0.5008, 0.1601, 0.5007, 0.03835, 0.5008, 0.04907, 0.5115, 0.04907, 0.5121, 0.03766, 0.03857, 0.04898, 0.04933, 0.04898, 0.04926, 0.03829, 0.03779, 0.03761, 0.7286, 0.582, 0.7281, 0.5932, 0.7394, 0.5929, 0.7393, 0.5823, 0.8119, 0.5822, 0.8008, 0.5825, 0.8009, 0.593, 0.8127, 0.5933, 0.1098, 0.03829, 0.11, 0.04898, 0.1206, 0.04898, 0.1211, 0.03762, 0.1355, 0.616, 0.1362, 0.6043, 0.1245, 0.605, 0.1245, 0.616, 0.3933, 0.8837, 0.393, 0.895, 0.4044, 0.8957, 0.4055, 0.8837, 0.7151, 0.3153, 0.7151, 0.3048, 0.7029, 0.3048, 0.7028, 0.3153, 0.6645, 0.3048, 0.6522, 0.3043, 0.6523, 0.3153, 0.6646, 0.3153, 0.9317, 0.1228, 0.92, 0.123, 0.9202, 0.134, 0.932, 0.1345, 0.3601, 0.7262, 0.3712, 0.7268, 0.3719, 0.7138, 0.3608, 0.7132, 0.3636, 0.6594, 0.3629, 0.6725, 0.374, 0.6731, 0.3747, 0.6601, 0.4005, 0.9599, 0.3891, 0.9592, 0.3881, 0.9702, 0.4003, 0.9717, 0.3753, 0.4714, 0.3753, 0.4822, 0.3879, 0.4822, 0.3879, 0.4715, 0.4272, 0.4823, 0.4397, 0.4823, 0.4397, 0.4697, 0.4272, 0.4697, 0.4397, 0.4305, 0.4397, 0.4179, 0.429, 0.4179, 0.429, 0.4305, 0.7755, 0.3153, 0.7868, 0.3159, 0.7862, 0.3048, 0.7756, 0.3048, 0.111, 0.4682, 0.111, 0.4807, 0.1216, 0.4807, 0.1216, 0.4682, 0.3671, 0.8011, 0.3677, 0.7901, 0.3566, 0.7895, 0.3552, 0.8012, 0.8586, 0.1338, 0.8594, 0.1228, 0.8484, 0.1226, 0.8473, 0.1343, 0.1751, 0.4272, 0.1752, 0.416, 0.1626, 0.4165, 0.1626, 0.4272, 0.111, 0.429, 0.1235, 0.429, 0.1235, 0.4165, 0.111, 0.4165, 0.03857, 0.4807, 0.04933, 0.4807, 0.04933, 0.4682, 0.03857, 0.4682, 0.04933, 0.429, 0.04933, 0.4165, 0.03857, 0.4165, 0.03857, 0.429, 0.5115, 0.4179, 0.5008, 0.4179, 0.5008, 0.4305, 0.5115, 0.4305, 0.5115, 0.4823, 0.5115, 0.4697, 0.5008, 0.4697, 0.5008, 0.4823, 0.8019, 0.761, 0.8019, 0.7738, 0.8129, 0.7739, 0.8129, 0.7612, 0.4239, 0.6628, 0.4128, 0.6622, 0.4121, 0.6752, 0.4232, 0.6758, 0.4099, 0.7159, 0.4092, 0.7289, 0.4203, 0.7295, 0.421, 0.7165, 0.8017, 0.7213, 0.8127, 0.7215, 0.8126, 0.7088, 0.8016, 0.7086, 0.7285, 0.775, 0.7393, 0.7746, 0.7392, 0.7619, 0.7285, 0.7623, 0.739, 0.7221, 0.7389, 0.7094, 0.7282, 0.7099, 0.7283, 0.7226, 0.4397, 0.5298, 0.4397, 0.519, 0.4272, 0.519, 0.4271, 0.5298, 0.3753, 0.5296, 0.3879, 0.5297, 0.3879, 0.5189, 0.3753, 0.5189, 0.1216, 0.5173, 0.111, 0.5173, 0.1109, 0.528, 0.1222, 0.5287, 0.8009, 0.6364, 0.8009, 0.6469, 0.8119, 0.6471, 0.8127, 0.636, 0.4051, 0.8032, 0.4169, 0.8046, 0.4169, 0.7927, 0.4057, 0.7922, 0.04926, 0.528, 0.04933, 0.5173, 0.03857, 0.5173, 0.03779, 0.5287, 0.5115, 0.519, 0.5008, 0.519, 0.5007, 0.5298, 0.5121, 0.5305, 0.7383, 0.6372, 0.7269, 0.6371, 0.7275, 0.6482, 0.7383, 0.6477, 0.3398, 0.8923, 0.3512, 0.893, 0.3516, 0.8817, 0.3394, 0.8803, 0.3657, 0.6177, 0.3768, 0.6184, 0.3774, 0.6073, 0.3655, 0.6058, 0.2385, 0.744, 0.2392, 0.7325, 0.2276, 0.7331, 0.2276, 0.7439, 0.3464, 0.9682, 0.3474, 0.9573, 0.3359, 0.9566, 0.3341, 0.9682, 0.2385, 0.8066, 0.2276, 0.8065, 0.2276, 0.8174, 0.2392, 0.8182, 0.3351, 0.4712, 0.3236, 0.4705, 0.3243, 0.4819, 0.3351, 0.482, 0.8129, 0.8146, 0.8019, 0.8144, 0.8021, 0.8256, 0.8138, 0.8265, 0.1796, 0.744, 0.1904, 0.7439, 0.1904, 0.7331, 0.1788, 0.7325, 0.426, 0.6211, 0.4273, 0.6093, 0.4154, 0.6094, 0.4149, 0.6205, 0.7394, 0.8264, 0.7393, 0.8152, 0.7285, 0.8157, 0.728, 0.8277, 0.3351, 0.5294, 0.3351, 0.5187, 0.3243, 0.5187, 0.3236, 0.53, 0.1796, 0.8066, 0.1789, 0.8182, 0.1904, 0.8174, 0.1905, 0.8065, 0.8685, 0.2848, 0.8497, 0.2865, 0.8565, 0.298, 0.8681, 0.2969, 0.07654, 0.8216, 0.07652, 0.804, 0.0648, 0.8047, 0.06481, 0.8156, 0.8802, 0.3136, 0.8803, 0.2953, 0.8681, 0.2969, 0.8681, 0.3083, 0.048, 0.7451, 0.0655, 0.745, 0.0655, 0.7321, 0.04344, 0.7334, 0.07653, 0.732, 0.07653, 0.6916, 0.0655, 0.6916, 0.0655, 0.7321, 0.0655, 0.6787, 0.04796, 0.6786, 0.04339, 0.6903, 0.0655, 0.6916, 0.6527, 0.02565, 0.6523, 0.04231, 0.6646, 0.04231, 0.6639, 0.02131, 0.6645, 0.0528, 0.7029, 0.0528, 0.7027, 0.04232, 0.6646, 0.04231, 0.715, 0.04232, 0.7146, 0.02566, 0.7035, 0.02132, 0.7027, 0.04232, 0.2375, 0.5876, 0.2375, 0.6052, 0.249, 0.6044, 0.249, 0.5935, 0.8459, 0.2224, 0.8647, 0.2208, 0.8629, 0.2092, 0.8513, 0.2102, 0.3286, 0.1235, 0.3287, 0.1064, 0.3172, 0.1071, 0.3172, 0.1177, 0.9357, 0.2164, 0.9545, 0.2147, 0.9584, 0.2026, 0.9354, 0.2047, 0.4118, 0.1601, 0.429, 0.1601, 0.429, 0.1476, 0.4074, 0.1487, 0.4397, 0.1476, 0.4397, 0.1083, 0.4272, 0.1083, 0.429, 0.1476, 0.4272, 0.09571, 0.3879, 0.09571, 0.3879, 0.1064, 0.4272, 0.1083, 0.3753, 0.1064, 0.3752, 0.1235, 0.3866, 0.1279, 0.3879, 0.1064, 0.1245, 0.804, 0.1245, 0.8216, 0.1362, 0.8156, 0.1362, 0.8047, 0.8026, 0.379, 0.802, 0.3974, 0.8138, 0.3963, 0.8142, 0.385, 0.8129, 0.4083, 0.8307, 0.4072, 0.8248, 0.3957, 0.8138, 0.3963, 0.8019, 0.4684, 0.8016, 0.5081, 0.8126, 0.5078, 0.8129, 0.4681, 0.8125, 0.5205, 0.8304, 0.5194, 0.8305, 0.5067, 0.8126, 0.5078, 0.1245, 0.6916, 0.1245, 0.732, 0.1355, 0.7321, 0.1355, 0.6917, 0.8307, 0.4543, 0.8129, 0.4554, 0.8129, 0.4681, 0.8307, 0.467, 0.7394, 0.3973, 0.74, 0.3789, 0.7284, 0.3848, 0.7281, 0.3962, 0.1904, 0.6052, 0.1904, 0.5876, 0.1788, 0.5935, 0.1788, 0.6044, 0.3287, 0.03835, 0.3286, 0.02131, 0.3172, 0.02713, 0.3172, 0.03766, 0.3879, 0.04907, 0.4272, 0.04907, 0.4271, 0.03835, 0.3879, 0.03835, 0.4397, 0.03835, 0.4396, 0.02131, 0.427, 0.02131, 0.4271, 0.03835, 0.7393, 0.5079, 0.7393, 0.4682, 0.7286, 0.4679, 0.7286, 0.5076, 0.3752, 0.02131, 0.3753, 0.03835, 0.3879, 0.03835, 0.3878, 0.02131, 0.1107, 0.108, 0.1109, 0.1471, 0.1235, 0.1471, 0.1213, 0.108, 0.1235, 0.1596, 0.1626, 0.1596, 0.1626, 0.1489, 0.1235, 0.1471, 0.1751, 0.1489, 0.1748, 0.132, 0.1634, 0.1276, 0.1626, 0.1489, 0.5674, 0.7533, 0.5662, 0.7352, 0.5547, 0.7307, 0.5562, 0.7528, 0.1379, 0.09545, 0.1212, 0.09545, 0.1213, 0.108, 0.1424, 0.1068, 0.02131, 0.1596, 0.03857, 0.1596, 0.03857, 0.1471, 0.02131, 0.1471, 0.04933, 0.1471, 0.04933, 0.108, 0.03857, 0.108, 0.03857, 0.1471, 0.03857, 0.09545, 0.02131, 0.09545, 0.02131, 0.108, 0.03857, 0.108, 0.5008, 0.1083, 0.5008, 0.1476, 0.5115, 0.1476, 0.5115, 0.1083, 0.5006, 0.02131, 0.5007, 0.03835, 0.5121, 0.03766, 0.5121, 0.02713, 0.02131, 0.04897, 0.03857, 0.04898, 0.03779, 0.03761, 0.02712, 0.0376, 0.04926, 0.03829, 0.04897, 0.02131, 0.03761, 0.02711, 0.03779, 0.03761, 0.8299, 0.5811, 0.8119, 0.5822, 0.8127, 0.5933, 0.8239, 0.5927, 0.1095, 0.02131, 0.1098, 0.03829, 0.1211, 0.03762, 0.1209, 0.02706, 0.1206, 0.04898, 0.1375, 0.04897, 0.1316, 0.03761, 0.1211, 0.03762, 0.3636, 0.6594, 0.3459, 0.6583, 0.3407, 0.6699, 0.3629, 0.6725, 0.7148, 0.3319, 0.7151, 0.3153, 0.7028, 0.3153, 0.7037, 0.3362, 0.7029, 0.3048, 0.6645, 0.3048, 0.6646, 0.3153, 0.7028, 0.3153, 0.6523, 0.3153, 0.6527, 0.332, 0.6639, 0.3363, 0.6646, 0.3153, 0.3424, 0.7254, 0.3601, 0.7262, 0.3608, 0.7132, 0.3385, 0.7133, 0.3719, 0.7138, 0.374, 0.6731, 0.3629, 0.6725, 0.3608, 0.7132, 0.4193, 0.9614, 0.4005, 0.9599, 0.4003, 0.9717, 0.4232, 0.9735, 0.3752, 0.4544, 0.3753, 0.4714, 0.3879, 0.4715, 0.3866, 0.45, 0.3879, 0.4822, 0.4272, 0.4823, 0.4272, 0.4697, 0.3879, 0.4715, 0.4397, 0.4697, 0.4397, 0.4305, 0.429, 0.4305, 0.4272, 0.4697, 0.429, 0.4179, 0.4118, 0.4179, 0.4074, 0.4293, 0.429, 0.4305, 0.111, 0.429, 0.111, 0.4682, 0.1216, 0.4682, 0.1235, 0.429, 0.1216, 0.4807, 0.1383, 0.4807, 0.1427, 0.4693, 0.1216, 0.4682, 0.8574, 0.1516, 0.8586, 0.1338, 0.8473, 0.1343, 0.8459, 0.1561, 0.1748, 0.4442, 0.1751, 0.4272, 0.1626, 0.4272, 0.1634, 0.4486, 0.1626, 0.4165, 0.1235, 0.4165, 0.1235, 0.429, 0.1626, 0.4272, 0.02131, 0.4807, 0.03857, 0.4807, 0.03857, 0.4682, 0.02131, 0.4682, 0.04933, 0.4682, 0.04933, 0.429, 0.03857, 0.429, 0.03857, 0.4682, 0.03857, 0.4165, 0.02131, 0.4165, 0.02131, 0.429, 0.03857, 0.429, 0.5008, 0.4305, 0.5008, 0.4697, 0.5115, 0.4697, 0.5115, 0.4305, 0.8017, 0.7213, 0.8019, 0.761, 0.8129, 0.7612, 0.8127, 0.7215, 0.8129, 0.7739, 0.8308, 0.7749, 0.8307, 0.7622, 0.8129, 0.7612, 0.4121, 0.6752, 0.4099, 0.7159, 0.421, 0.7165, 0.4232, 0.6758, 0.8304, 0.7098, 0.8126, 0.7088, 0.8127, 0.7215, 0.8305, 0.7225, 0.3753, 0.5296, 0.3752, 0.5467, 0.3878, 0.5467, 0.3879, 0.5297, 0.7392, 0.7619, 0.739, 0.7221, 0.7283, 0.7226, 0.7285, 0.7623, 0.4396, 0.5468, 0.4397, 0.5298, 0.4271, 0.5298, 0.427, 0.5468, 0.4272, 0.519, 0.3879, 0.5189, 0.3879, 0.5297, 0.4271, 0.5298, 0.4051, 0.8032, 0.4041, 0.8208, 0.4163, 0.8154, 0.4169, 0.8046, 0.1109, 0.528, 0.1106, 0.545, 0.122, 0.5392, 0.1222, 0.5287, 0.8119, 0.6471, 0.8298, 0.6481, 0.8237, 0.6365, 0.8127, 0.636, 0.04897, 0.545, 0.04926, 0.528, 0.03779, 0.5287, 0.03761, 0.5392, 0.03857, 0.5173, 0.02131, 0.5173, 0.02712, 0.5287, 0.03779, 0.5287, 0.5007, 0.5298, 0.5006, 0.5468, 0.5121, 0.541, 0.5121, 0.5305, 0.321, 0.8909, 0.3398, 0.8923, 0.3394, 0.8803, 0.3278, 0.8793, 0.3516, 0.8817, 0.3515, 0.8634, 0.3394, 0.8689, 0.3394, 0.8803, 0.3774, 0.6073, 0.3782, 0.5894, 0.3661, 0.5948, 0.3655, 0.6058, 0.3351, 0.4712, 0.335, 0.4542, 0.3235, 0.46, 0.3236, 0.4705, 0.3359, 0.9566, 0.3172, 0.9551, 0.3225, 0.9673, 0.3341, 0.9682, 0.2276, 0.8174, 0.2276, 0.8349, 0.2391, 0.829, 0.2392, 0.8182, 0.8308, 0.8156, 0.8129, 0.8146, 0.8138, 0.8265, 0.8249, 0.8271, 0.8021, 0.8256, 0.8027, 0.844, 0.8142, 0.8379, 0.8138, 0.8265, 0.4163, 0.5915, 0.4154, 0.6094, 0.4273, 0.6093, 0.4278, 0.5982, 0.74, 0.8448, 0.7394, 0.8264, 0.728, 0.8277, 0.7284, 0.839, 0.335, 0.5465, 0.3351, 0.5294, 0.3236, 0.53, 0.3236, 0.5406, 0.1904, 0.8349, 0.1904, 0.8174, 0.1789, 0.8182, 0.1788, 0.829, 0.2375, 0.6162, 0.2375, 0.6786, 0.2483, 0.6785, 0.2483, 0.6161, 0.8799, 0.284, 0.8761, 0.2199, 0.8647, 0.2208, 0.8685, 0.2848, 0.07652, 0.7929, 0.07652, 0.7449, 0.0655, 0.745, 0.0655, 0.7929, 0.9282, 0.2813, 0.8799, 0.284, 0.8803, 0.2953, 0.9285, 0.2925, 0.7151, 0.0528, 0.7756, 0.0528, 0.7755, 0.04232, 0.715, 0.04232, 0.9243, 0.2172, 0.9282, 0.2813, 0.9396, 0.2804, 0.9357, 0.2164, 0.3753, 0.09571, 0.3287, 0.09571, 0.3287, 0.1064, 0.3753, 0.1064, 0.8761, 0.2199, 0.9243, 0.2172, 0.9234, 0.2062, 0.8751, 0.209, 0.1904, 0.6162, 0.2375, 0.6162, 0.2375, 0.6052, 0.1904, 0.6052, 0.3287, 0.09571, 0.3287, 0.04907, 0.3179, 0.04907, 0.3179, 0.09571, 0.4397, 0.09571, 0.4397, 0.04907, 0.4272, 0.04907, 0.4272, 0.09571, 0.3753, 0.04907, 0.3753, 0.09571, 0.3879, 0.09571, 0.3879, 0.04907, 0.7393, 0.4555, 0.7393, 0.4084, 0.7286, 0.4081, 0.7286, 0.4552, 0.3287, 0.04907, 0.3753, 0.04907, 0.3753, 0.03835, 0.3287, 0.03835, 0.1904, 0.6786, 0.1904, 0.6162, 0.1795, 0.6161, 0.1795, 0.6785, 0.7393, 0.4084, 0.8019, 0.4085, 0.802, 0.3974, 0.7394, 0.3973, 0.7393, 0.5206, 0.8015, 0.5208, 0.8016, 0.5081, 0.7393, 0.5079, 0.8019, 0.4557, 0.7393, 0.4555, 0.7393, 0.4682, 0.8019, 0.4684, 0.1245, 0.7449, 0.1245, 0.7929, 0.1355, 0.7929, 0.1355, 0.745, 0.8019, 0.4085, 0.8019, 0.4557, 0.8129, 0.4554, 0.8129, 0.4083, 0.2375, 0.6786, 0.1904, 0.6786, 0.1904, 0.6894, 0.2375, 0.6894, 0.1245, 0.7929, 0.07652, 0.7929, 0.07652, 0.804, 0.1245, 0.804, 0.1245, 0.6787, 0.07653, 0.6787, 0.07653, 0.6916, 0.1245, 0.6916, 0.07652, 0.7449, 0.1245, 0.7449, 0.1245, 0.732, 0.07653, 0.732, 0.1106, 0.09545, 0.04933, 0.09545, 0.04933, 0.108, 0.1107, 0.108, 0.04933, 0.1596, 0.111, 0.1596, 0.1109, 0.1471, 0.04933, 0.1471, 0.04933, 0.09545, 0.04933, 0.04898, 0.03857, 0.04898, 0.03857, 0.09545, 0.5008, 0.04907, 0.5008, 0.09571, 0.5115, 0.09571, 0.5115, 0.04907, 0.04933, 0.04898, 0.11, 0.04898, 0.1098, 0.03829, 0.04926, 0.03829, 0.8008, 0.5825, 0.7393, 0.5823, 0.7394, 0.5929, 0.8009, 0.593, 0.11, 0.04898, 0.1106, 0.09545, 0.1212, 0.09545, 0.1206, 0.04898, 0.07654, 0.616, 0.1245, 0.616, 0.1245, 0.605, 0.07654, 0.605, 0.4397, 0.04907, 0.5008, 0.04907, 0.5007, 0.03835, 0.4397, 0.03835, 0.7393, 0.5823, 0.7393, 0.5206, 0.7286, 0.5203, 0.7286, 0.582, 0.1245, 0.616, 0.1245, 0.6787, 0.1355, 0.6788, 0.1355, 0.616, 0.8015, 0.5208, 0.8008, 0.5825, 0.8119, 0.5822, 0.8125, 0.5205, 0.07653, 0.6787, 0.07654, 0.616, 0.06553, 0.6159, 0.0655, 0.6787, 0.5682, 0.7643, 0.6288, 0.7642, 0.629, 0.7532, 0.5674, 0.7533, 0.5008, 0.09571, 0.4397, 0.09571, 0.4397, 0.1083, 0.5008, 0.1083, 0.4397, 0.1601, 0.5008, 0.1601, 0.5008, 0.1476, 0.4397, 0.1476, 0.393, 0.895, 0.3891, 0.9592, 0.4005, 0.9599, 0.4044, 0.8957, 0.7756, 0.3048, 0.7151, 0.3048, 0.7151, 0.3153, 0.7755, 0.3153, 0.111, 0.4165, 0.04933, 0.4165, 0.04933, 0.429, 0.111, 0.429, 0.04933, 0.4807, 0.111, 0.4807, 0.111, 0.4682, 0.04933, 0.4682, 0.92, 0.123, 0.8594, 0.1228, 0.8586, 0.1338, 0.9202, 0.134, 0.3677, 0.7901, 0.3712, 0.7268, 0.3601, 0.7262, 0.3566, 0.7895, 0.5008, 0.4179, 0.4397, 0.4179, 0.4397, 0.4305, 0.5008, 0.4305, 0.4397, 0.4823, 0.5008, 0.4823, 0.5008, 0.4697, 0.4397, 0.4697, 0.5008, 0.1601, 0.5008, 0.4179, 0.5115, 0.4179, 0.5115, 0.1601, 0.04933, 0.4165, 0.04933, 0.1596, 0.03857, 0.1596, 0.03857, 0.4165, 0.1752, 0.416, 0.1752, 0.1601, 0.1626, 0.1596, 0.1626, 0.4165, 0.111, 0.1596, 0.111, 0.4165, 0.1235, 0.4165, 0.1235, 0.1596, 0.7756, 0.0528, 0.7756, 0.3048, 0.7862, 0.3048, 0.7862, 0.0528, 0.4397, 0.4179, 0.4397, 0.1601, 0.429, 0.1601, 0.429, 0.4179, 0.6522, 0.0533, 0.6522, 0.3043, 0.6645, 0.3048, 0.6645, 0.0528, 0.7151, 0.3048, 0.7151, 0.0528, 0.7029, 0.0528, 0.7029, 0.3048, 0.8016, 0.7086, 0.7389, 0.7094, 0.739, 0.7221, 0.8017, 0.7213, 0.7393, 0.7746, 0.8019, 0.7738, 0.8019, 0.761, 0.7392, 0.7619, 0.111, 0.5173, 0.04933, 0.5173, 0.04926, 0.528, 0.1109, 0.528, 0.7383, 0.6477, 0.8009, 0.6469, 0.8009, 0.6364, 0.7383, 0.6372, 0.4092, 0.7289, 0.4057, 0.7922, 0.4169, 0.7927, 0.4203, 0.7295, 0.8009, 0.6469, 0.8016, 0.7086, 0.8126, 0.7088, 0.8119, 0.6471, 0.5008, 0.519, 0.4397, 0.519, 0.4397, 0.5298, 0.5007, 0.5298, 0.7389, 0.7094, 0.7383, 0.6477, 0.7275, 0.6482, 0.7282, 0.7099, 0.111, 0.4807, 0.111, 0.5173, 0.1216, 0.5173, 0.1216, 0.4807, 0.4057, 0.7922, 0.3677, 0.7901, 0.3671, 0.8011, 0.4051, 0.8032, 0.4128, 0.6622, 0.3747, 0.6601, 0.374, 0.6731, 0.4121, 0.6752, 0.3712, 0.7268, 0.4092, 0.7289, 0.4099, 0.7159, 0.3719, 0.7138, 0.4397, 0.519, 0.4397, 0.4823, 0.4272, 0.4823, 0.4272, 0.519, 0.3753, 0.4822, 0.3753, 0.5189, 0.3879, 0.5189, 0.3879, 0.4822, 0.04933, 0.5173, 0.04933, 0.4807, 0.03857, 0.4807, 0.03857, 0.5173, 0.5008, 0.4823, 0.5008, 0.519, 0.5115, 0.519, 0.5115, 0.4823, 0.2276, 0.7439, 0.2276, 0.8065, 0.2385, 0.8066, 0.2385, 0.744, 0.3474, 0.9573, 0.3512, 0.893, 0.3398, 0.8923, 0.3359, 0.9566, 0.8019, 0.8144, 0.7393, 0.8152, 0.7394, 0.8264, 0.8021, 0.8256, 0.1905, 0.8065, 0.1904, 0.7439, 0.1796, 0.744, 0.1796, 0.8066, 0.1904, 0.7439, 0.2276, 0.7439, 0.2276, 0.7331, 0.1904, 0.7331, 0.3768, 0.6184, 0.4149, 0.6205, 0.4154, 0.6094, 0.3774, 0.6073, 0.3351, 0.5187, 0.3351, 0.482, 0.3243, 0.4819, 0.3243, 0.5187, 0.2276, 0.8065, 0.1905, 0.8065, 0.1904, 0.8174, 0.2276, 0.8174, 0.8019, 0.7738, 0.8019, 0.8144, 0.8129, 0.8146, 0.8129, 0.7739, 0.4149, 0.6205, 0.4128, 0.6622, 0.4239, 0.6628, 0.426, 0.6211, 0.3512, 0.893, 0.393, 0.895, 0.3933, 0.8837, 0.3516, 0.8817, 0.3747, 0.6601, 0.3768, 0.6184, 0.3657, 0.6177, 0.3636, 0.6594, 0.3351, 0.482, 0.3753, 0.4822, 0.3753, 0.4714, 0.3351, 0.4712, 0.3891, 0.9592, 0.3474, 0.9573, 0.3464, 0.9682, 0.3881, 0.9702, 0.7393, 0.8152, 0.7393, 0.7746, 0.7285, 0.775, 0.7285, 0.8157, 0.3753, 0.5189, 0.3351, 0.5187, 0.3351, 0.5294, 0.3753, 0.5296, 0.6288, 0.7642, 0.6288, 0.8647, 0.6404, 0.8653, 0.6404, 0.7643, 0.5862, 0.6881, 0.5547, 0.6567, 0.559, 0.6675, 0.5754, 0.6839, 0.5551, 0.05332, 0.6522, 0.0533, 0.6523, 0.04231, 0.5547, 0.04231, 0.5547, 0.4103, 0.5862, 0.3789, 0.5754, 0.3832, 0.559, 0.3995, 0.92, 0.02242, 0.92, 0.123, 0.9317, 0.1228, 0.9317, 0.02184, 0.6522, 0.3043, 0.5551, 0.3043, 0.5547, 0.3153, 0.6523, 0.3153, 0.8594, 0.1228, 0.8594, 0.02228, 0.8484, 0.02165, 0.8484, 0.1226, 0.6437, 0.3789, 0.6751, 0.4103, 0.6709, 0.3995, 0.6545, 0.3832, 0.2742, 0.416, 0.1752, 0.416, 0.1751, 0.4272, 0.2745, 0.4272, 0.6751, 0.6567, 0.6437, 0.6881, 0.6545, 0.6839, 0.6709, 0.6675, 0.5682, 0.8649, 0.5682, 0.7643, 0.5571, 0.7645, 0.5571, 0.8655, 0.1752, 0.1601, 0.2742, 0.1602, 0.2745, 0.1489, 0.1751, 0.1489, 0.8459, 0.2224, 0.8497, 0.2865, 0.8685, 0.2848, 0.8647, 0.2208])
me_cube_001.materials.append(mat_material)
me_cube_001.use_remesh_fix_poles = True
me_cube_001.use_remesh_preserve_attributes = False
me_cube_001.use_mirror_vertex_groups = False
me_cube_001.update()

# ---- objects
ob_cube = bpy.data.objects.new('Cube', me_cube_001)

# ---- transforms, parenting, visibility, modifiers, constraints
ob_cube.location = (0.0, 0.0, 0.0)
ob_cube.lineart.crease_threshold = 0.0
_m = ob_cube.modifiers.new('Mirror', 'MIRROR')
_m.use_axis = (False, True, False)
_m.use_clip = True

# ---- collection membership
col_collection.objects.link(ob_cube)

# ---- scene / render settings (as saved in the file)
scene.frame_start = 1; scene.frame_end = 250; scene.frame_set(1)
scene.render.engine = 'BLENDER_EEVEE_NEXT'
scene.cycles.use_denoising = False
scene.cycles.samples = 128
scene.cycles.sampling_pattern = 'TABULATED_SOBOL'
scene.cycles.use_adaptive_sampling = False
scene.cycles.use_light_tree = False
scene.view_settings.view_transform = 'Filmic'
bpy.context.view_layer.update()

# ---- added for rendering (the .blend has no active camera and no usable light): camera, sun
cam_auto = bpy.data.cameras.new('AutoCamera')
cam_auto.lens = 50.0
cam_auto.sensor_width = 36.0
cam_auto.clip_end = 1000.0
ob_auto_camera = bpy.data.objects.new('AutoCamera', cam_auto)
scene.collection.objects.link(ob_auto_camera)
ob_auto_camera.location = (9.20249, -15.6175, 11.5413)
ob_auto_camera.rotation_euler = (1.09748, -7.21219e-08, 0.694738)
scene.camera = ob_auto_camera
light_auto_sun = bpy.data.lights.new('AutoSun', 'SUN')
light_auto_sun.energy = 3.0
light_auto_sun.angle = 0.0523599
ob_auto_sun = bpy.data.objects.new('AutoSun', light_auto_sun)
scene.collection.objects.link(ob_auto_sun)
ob_auto_sun.rotation_euler = (0.872665, 0.174533, 0.523599)
bpy.context.view_layer.update()
